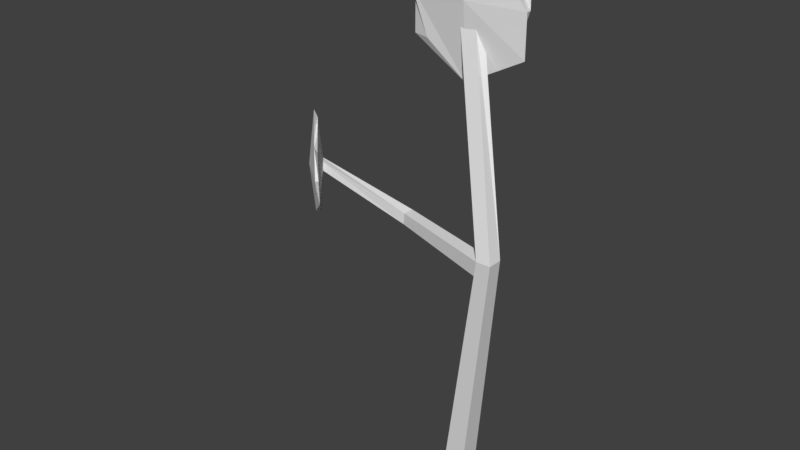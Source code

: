 # Source: Flower0.blend  (saved by Blender 2.79.0; exported with 4.5.12 LTS)
import bpy
from mathutils import Matrix  # noqa: F401  (used for matrix-valued properties, if any)

bpy.ops.wm.read_factory_settings(use_empty=True)
scene = bpy.context.scene
scene.name = 'Scene'

# ---- collections
col_collection_1 = bpy.data.collections.new('Collection 1'); scene.collection.children.link(col_collection_1)

# ---- materials (node trees are filled in below, after node groups)
mat_material = bpy.data.materials.new('Material')
mat_material.alpha_threshold = 0.0
mat_material.use_transparent_shadow = False
mat_material.roughness = 0.5
mat_material.line_color = (0.0, 0.0, 0.0, 1.0)

# ---- material node trees

# ---- world
world_world = bpy.data.worlds.new('World'); scene.world = world_world
world_world.color = (0.05088, 0.05088, 0.05088)
world_world.use_sun_shadow = False
world_world.sun_shadow_jitter_overblur = 0.0
world_world.cycles.sampling_method = 'MANUAL'

# ---- meshes
me_cube_001 = bpy.data.meshes.new('Cube.001')
me_cube_001.from_pydata([(-2.972, -1.389, -0.2454), (-5.162, 3.376, 1.726), (-2.972, 1.78, -0.2454), (-5.162, 4.626, 1.783), (0.1979, -1.389, -0.2454), (-2.82, 3.376, 1.726), (0.1979, 1.78, -0.2454), (-2.82, 4.626, 1.783), (4.0, -4.157, 0.9334), (4.045, -2.134, 0.9334), (6.067, -2.09, 0.9334), (6.067, -4.157, 0.9334), (3.675, -1.928, 0.8713), (5.758, -1.886, 0.8713), (5.758, -4.011, 0.8713), (3.633, -4.011, 0.8713), (-22.03, -4.346, 1.082), (-21.82, -4.276, 1.116), (-22.55, -3.401, 1.116), (-22.78, -3.447, 1.082), (-10.8, 0.1021, 0.9378), (-11.09, 0.214, 0.8901), (-10.77, 1.655, 0.9378), (-11.05, 1.813, 0.8901)], [], [(8, 1, 3, 9), (9, 3, 7, 10), (10, 7, 5, 11), (11, 5, 1, 8), (2, 6, 4, 0), (7, 3, 1, 5), (14, 11, 8, 15), (13, 10, 11, 14), (12, 9, 10, 13), (21, 20, 17, 16), (0, 15, 12, 2), (2, 12, 13, 6), (6, 13, 14, 4), (4, 14, 15, 0), (16, 17, 18, 19), (20, 22, 18, 17), (23, 21, 16, 19), (22, 23, 19, 18), (9, 12, 23, 22), (12, 15, 21, 23), (8, 9, 22, 20), (15, 8, 20, 21)])
me_cube_001.use_remesh_preserve_volume = False
me_cube_001.use_remesh_preserve_attributes = False
me_cube_001.use_mirror_vertex_groups = False
me_cube_001.update()
me_cube = bpy.data.meshes.new('Cube')
me_cube.from_pydata([(0.4339, 0.6959, 9.626), (0.7653, 0.5856, 9.626), (-1.708, 0.5856, 9.626), (-2.117, 0.6959, 9.626), (0.7653, 0.6959, 11.63), (0.3706, 0.5856, 11.63), (-2.117, 0.5856, 11.63), (-1.764, 0.6959, 11.63), (0.7653, 0.6959, 10.63), (0.7653, 0.5856, 10.63), (-2.117, 0.5856, 10.63), (-2.117, 0.6959, 10.63), (-0.6756, 0.6959, 9.201), (-0.6756, 0.5856, 8.859), (-0.6756, 0.6959, 12.5), (-0.6756, 0.5856, 12.24), (-0.6756, 0.9138, 10.63), (-0.6756, 0.4421, 10.63), (-4.353, -0.1586, 5.88), (-4.452, 0.0627, 5.88), (-3.291, -1.203, 5.88), (-3.156, -1.463, 5.88), (-4.508, 0.01097, 7.268), (-4.267, -0.1393, 7.268), (-3.1, -1.412, 7.268), (-3.321, -1.283, 7.268), (-4.508, 0.01097, 6.574), (-4.452, 0.0627, 6.574), (-3.1, -1.412, 6.574), (-3.156, -1.463, 6.574), (-3.832, -0.7262, 5.585), (-3.776, -0.6744, 5.347), (-3.832, -0.7262, 7.874), (-3.776, -0.6744, 7.693), (-3.944, -0.8284, 6.574), (-3.702, -0.6071, 6.574)], [], [(12, 13, 2, 3), (14, 7, 6, 15), (8, 4, 5, 9), (17, 15, 6, 10), (10, 6, 7, 11), (16, 12, 3, 11), (14, 16, 11, 7), (2, 10, 11, 3), (13, 17, 10, 2), (0, 8, 9, 1), (1, 9, 17, 13), (4, 8, 16, 14), (8, 0, 12, 16), (9, 5, 15, 17), (4, 14, 15, 5), (0, 1, 13, 12), (30, 31, 20, 21), (32, 25, 24, 33), (26, 22, 23, 27), (35, 33, 24, 28), (28, 24, 25, 29), (34, 30, 21, 29), (32, 34, 29, 25), (20, 28, 29, 21), (31, 35, 28, 20), (18, 26, 27, 19), (19, 27, 35, 31), (22, 26, 34, 32), (26, 18, 30, 34), (27, 23, 33, 35), (22, 32, 33, 23), (18, 19, 31, 30)])
me_cube.materials.append(mat_material)
me_cube.use_remesh_preserve_volume = False
me_cube.use_remesh_preserve_attributes = False
me_cube.use_mirror_vertex_groups = False
me_cube.update()

# ---- objects
ob_flower02 = bpy.data.objects.new('Flower02', me_cube_001)
ob_flower01 = bpy.data.objects.new('Flower01', me_cube)

# ---- transforms, parenting, visibility, modifiers, constraints
ob_flower02.location = (0.02953, -0.04616, -0.02993)
ob_flower02.scale = (0.02845, 0.02893, 1.0)
ob_flower02.lineart.crease_threshold = 0.0
ob_flower01.location = (0.02953, -0.04616, -0.02993)
ob_flower01.scale = (0.166, 0.166, 0.166)
ob_flower01.lock_rotations_4d = False
ob_flower01.empty_display_type = 'ARROWS'
ob_flower01.lineart.crease_threshold = 0.0

# ---- collection membership
col_collection_1.objects.link(ob_flower02)
col_collection_1.objects.link(ob_flower01)

# ---- scene / render settings (as saved in the file)
scene.frame_start = 1; scene.frame_end = 250; scene.frame_set(1)
scene.render.engine = 'BLENDER_EEVEE_NEXT'
scene.render.resolution_percentage = 50
scene.render.dither_intensity = 0.0
scene.cycles.use_denoising = False
scene.cycles.samples = 128
scene.cycles.sampling_pattern = 'TABULATED_SOBOL'
scene.cycles.use_adaptive_sampling = False
scene.cycles.use_light_tree = False
scene.cycles.blur_glossy = 0.0
scene.cycles.sample_clamp_indirect = 0.0
scene.view_settings.view_transform = 'Standard'
bpy.context.view_layer.update()

# ---- added for rendering (the .blend has no active camera and no usable light): camera, sun
cam_auto = bpy.data.cameras.new('AutoCamera')
cam_auto.lens = 50.0
cam_auto.sensor_width = 36.0
cam_auto.clip_end = 1000.0
ob_auto_camera = bpy.data.objects.new('AutoCamera', cam_auto)
scene.collection.objects.link(ob_auto_camera)
ob_auto_camera.location = (2.08014, -2.898, 2.75566)
ob_auto_camera.rotation_euler = (1.09748, -7.21219e-08, 0.694738)
scene.camera = ob_auto_camera
light_auto_sun = bpy.data.lights.new('AutoSun', 'SUN')
light_auto_sun.energy = 3.0
light_auto_sun.angle = 0.0523599
ob_auto_sun = bpy.data.objects.new('AutoSun', light_auto_sun)
scene.collection.objects.link(ob_auto_sun)
ob_auto_sun.rotation_euler = (0.872665, 0.174533, 0.523599)
bpy.context.view_layer.update()
